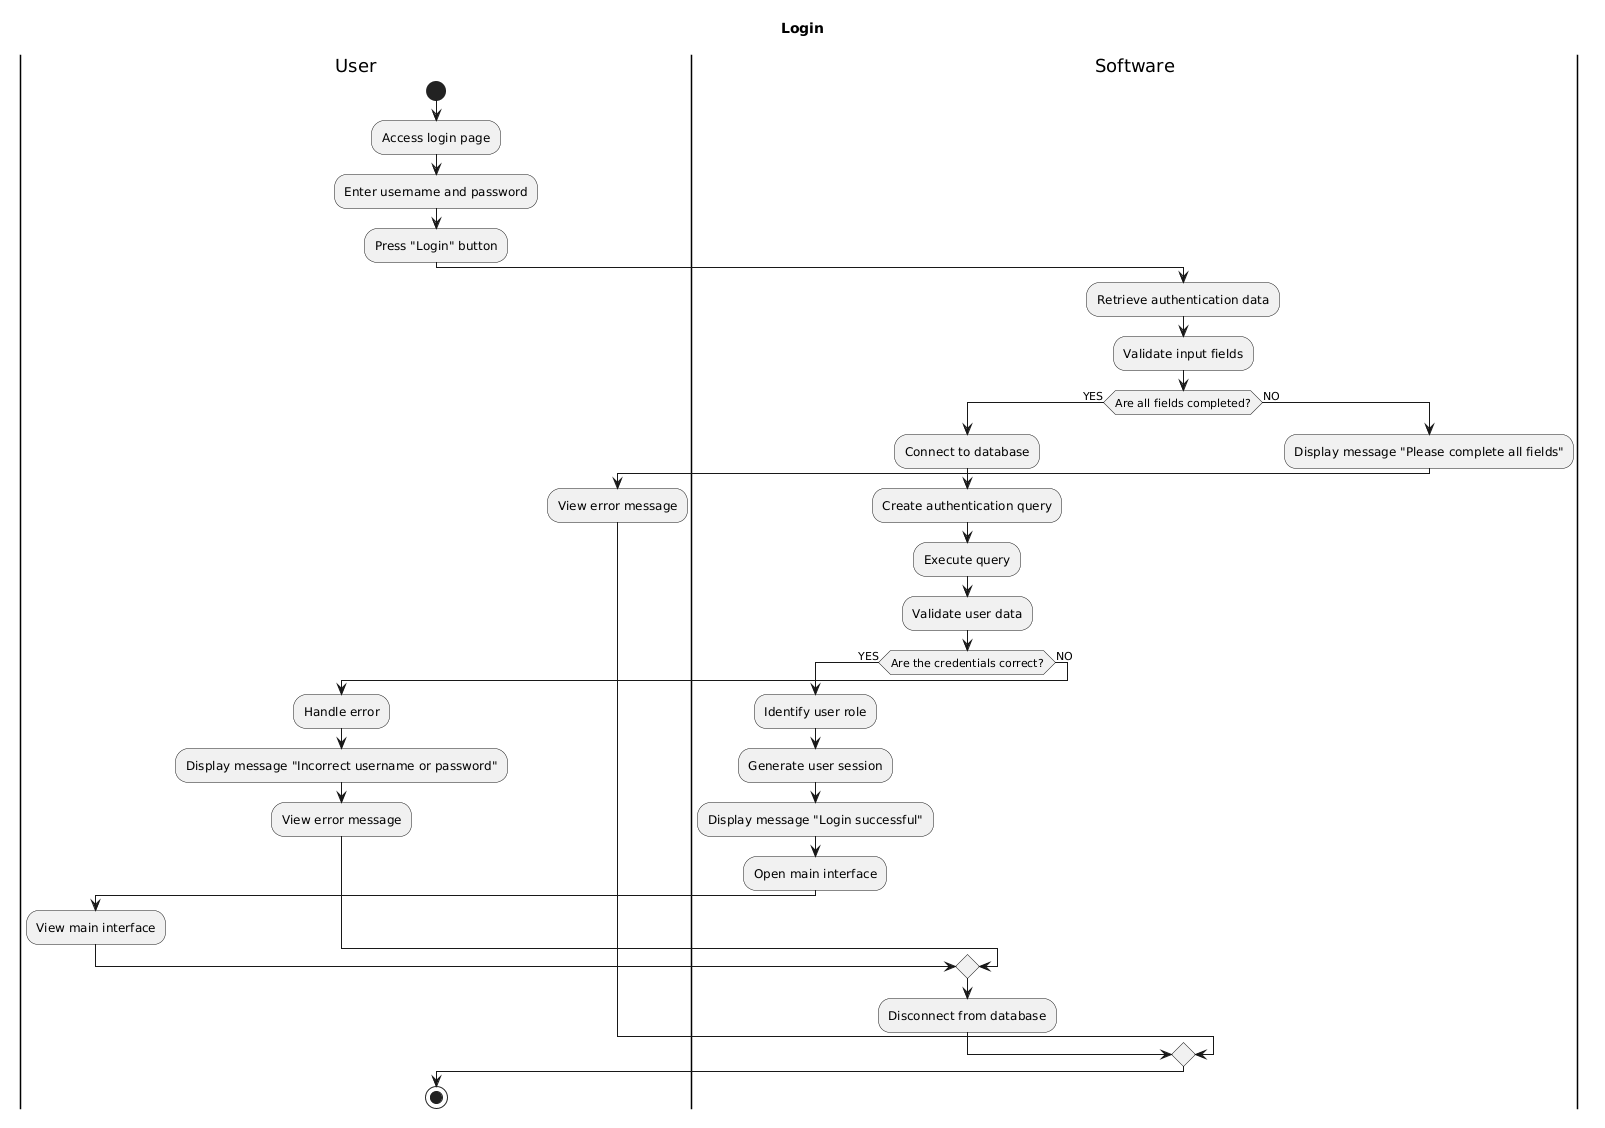

The diagram above was rendered by PlantUML. Its source (embedded in the PNG):
@startuml
title Login

|User|
start
:Access login page;
:Enter username and password;
:Press "Login" button;

|Software|
:Retrieve authentication data;
:Validate input fields;

if (Are all fields completed?) then (YES)
  :Connect to database;
  :Create authentication query;
  :Execute query;
  :Validate user data;

  if (Are the credentials correct?) then (YES)
    :Identify user role;
    :Generate user session;
    :Display message "Login successful";
    :Open main interface;

    |User|
    :View main interface;

  else (NO)
    :Handle error;
    :Display message "Incorrect username or password";

    |User|
    :View error message;
  endif

  |Software|
  :Disconnect from database;

else (NO)
  :Display message "Please complete all fields";

  |User|
  :View error message;
endif

stop
@enduml